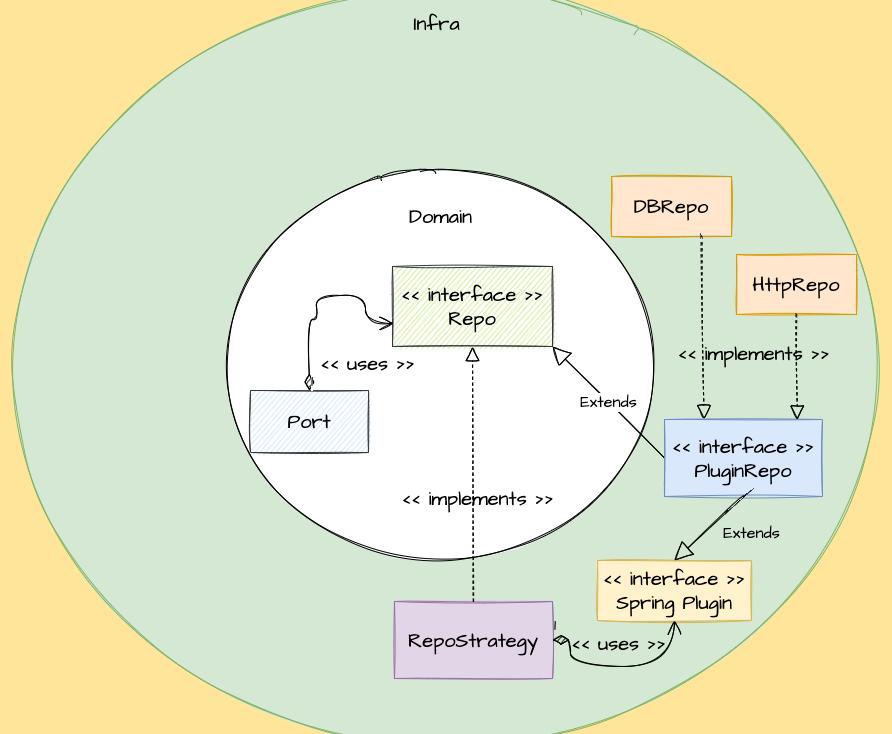

The diagram above was exported from draw.io. Its source (the exported page's mxGraphModel, read from the mxfile embedded in the PNG):
<mxGraphModel dx="2040" dy="1262" grid="0" gridSize="10" guides="1" tooltips="1" connect="1" arrows="1" fold="1" page="0" pageScale="1" pageWidth="827" pageHeight="1169" background="#FFE599" math="0" shadow="0">
  <root>
    <mxCell id="0" />
    <mxCell id="1" parent="0" />
    <mxCell id="Af6SHq1i7GqoGPUvjSj0-12" value="" style="ellipse;whiteSpace=wrap;html=1;sketch=1;hachureGap=4;fontFamily=Architects Daughter;fontSource=https%3A%2F%2Ffonts.googleapis.com%2Fcss%3Ffamily%3DArchitects%2BDaughter;fontSize=20;shadow=0;fillStyle=solid;fillColor=#d5e8d4;strokeColor=#82b366;" vertex="1" parent="1">
      <mxGeometry x="-283" y="-31" width="890" height="733" as="geometry" />
    </mxCell>
    <mxCell id="Af6SHq1i7GqoGPUvjSj0-2" value="" style="ellipse;whiteSpace=wrap;html=1;sketch=1;hachureGap=4;fontFamily=Architects Daughter;fontSource=https%3A%2F%2Ffonts.googleapis.com%2Fcss%3Ffamily%3DArchitects%2BDaughter;fontSize=20;shadow=0;fillStyle=solid;" vertex="1" parent="1">
      <mxGeometry x="-61" y="129" width="436" height="409" as="geometry" />
    </mxCell>
    <mxCell id="Af6SHq1i7GqoGPUvjSj0-3" value="Domain" style="text;html=1;align=center;verticalAlign=middle;resizable=0;points=[];autosize=1;strokeColor=none;fillColor=none;sketch=1;hachureGap=4;fontFamily=Architects Daughter;fontSource=https%3A%2F%2Ffonts.googleapis.com%2Fcss%3Ffamily%3DArchitects%2BDaughter;fontSize=20;" vertex="1" parent="1">
      <mxGeometry x="120.5" y="171" width="73" height="28" as="geometry" />
    </mxCell>
    <mxCell id="Af6SHq1i7GqoGPUvjSj0-4" value="&amp;lt;&amp;lt; interface &amp;gt;&amp;gt;&lt;br&gt;Repo" style="rounded=0;whiteSpace=wrap;html=1;sketch=1;hachureGap=4;fontFamily=Architects Daughter;fontSource=https%3A%2F%2Ffonts.googleapis.com%2Fcss%3Ffamily%3DArchitects%2BDaughter;fontSize=20;fillColor=#cdeb8b;strokeColor=#36393d;" vertex="1" parent="1">
      <mxGeometry x="109" y="235" width="160" height="80" as="geometry" />
    </mxCell>
    <mxCell id="Af6SHq1i7GqoGPUvjSj0-5" value="Port" style="rounded=0;whiteSpace=wrap;html=1;sketch=1;hachureGap=4;fontFamily=Architects Daughter;fontSource=https%3A%2F%2Ffonts.googleapis.com%2Fcss%3Ffamily%3DArchitects%2BDaughter;fontSize=20;fillColor=#cce5ff;strokeColor=#36393d;" vertex="1" parent="1">
      <mxGeometry x="-33" y="359" width="118" height="62" as="geometry" />
    </mxCell>
    <mxCell id="Af6SHq1i7GqoGPUvjSj0-10" value="1" style="endArrow=open;html=1;endSize=12;startArrow=diamondThin;startSize=14;startFill=1;edgeStyle=orthogonalEdgeStyle;align=left;verticalAlign=bottom;rounded=0;sketch=1;hachureGap=4;fontFamily=Architects Daughter;fontSource=https%3A%2F%2Ffonts.googleapis.com%2Fcss%3Ffamily%3DArchitects%2BDaughter;fontSize=16;sourcePerimeterSpacing=8;targetPerimeterSpacing=8;curved=1;exitX=0.5;exitY=0;exitDx=0;exitDy=0;" edge="1" parent="1" source="Af6SHq1i7GqoGPUvjSj0-5">
      <mxGeometry x="-1" y="3" relative="1" as="geometry">
        <mxPoint x="123" y="378" as="sourcePoint" />
        <mxPoint x="110" y="292" as="targetPoint" />
        <Array as="points">
          <mxPoint x="25" y="288" />
          <mxPoint x="33" y="288" />
          <mxPoint x="33" y="264" />
          <mxPoint x="82" y="264" />
          <mxPoint x="82" y="292" />
        </Array>
      </mxGeometry>
    </mxCell>
    <mxCell id="Af6SHq1i7GqoGPUvjSj0-11" value="&amp;lt;&amp;lt; uses &amp;gt;&amp;gt;" style="edgeLabel;html=1;align=center;verticalAlign=middle;resizable=0;points=[];fontSize=20;fontFamily=Architects Daughter;" vertex="1" connectable="0" parent="Af6SHq1i7GqoGPUvjSj0-10">
      <mxGeometry x="-0.0372" y="-2" relative="1" as="geometry">
        <mxPoint x="49" y="64" as="offset" />
      </mxGeometry>
    </mxCell>
    <mxCell id="Af6SHq1i7GqoGPUvjSj0-13" value="Infra" style="text;html=1;align=center;verticalAlign=middle;resizable=0;points=[];autosize=1;strokeColor=none;fillColor=none;sketch=1;hachureGap=4;fontFamily=Architects Daughter;fontSource=https%3A%2F%2Ffonts.googleapis.com%2Fcss%3Ffamily%3DArchitects%2BDaughter;fontSize=20;" vertex="1" parent="1">
      <mxGeometry x="125" y="-22" width="56" height="28" as="geometry" />
    </mxCell>
    <mxCell id="Af6SHq1i7GqoGPUvjSj0-14" value="DBRepo" style="rounded=0;whiteSpace=wrap;html=1;shadow=0;sketch=1;hachureGap=4;fillStyle=solid;fontFamily=Architects Daughter;fontSource=https%3A%2F%2Ffonts.googleapis.com%2Fcss%3Ffamily%3DArchitects%2BDaughter;fontSize=20;fillColor=#ffe6cc;strokeColor=#d79b00;" vertex="1" parent="1">
      <mxGeometry x="328" y="145" width="120" height="60" as="geometry" />
    </mxCell>
    <mxCell id="Af6SHq1i7GqoGPUvjSj0-15" value="" style="endArrow=block;dashed=1;endFill=0;endSize=12;html=1;rounded=0;sketch=1;hachureGap=4;fontFamily=Architects Daughter;fontSource=https%3A%2F%2Ffonts.googleapis.com%2Fcss%3Ffamily%3DArchitects%2BDaughter;fontSize=16;sourcePerimeterSpacing=8;targetPerimeterSpacing=8;curved=1;entryX=0.25;entryY=0;entryDx=0;entryDy=0;labelBackgroundColor=none;fontColor=default;exitX=0.75;exitY=1;exitDx=0;exitDy=0;" edge="1" parent="1" source="Af6SHq1i7GqoGPUvjSj0-14" target="Af6SHq1i7GqoGPUvjSj0-18">
      <mxGeometry width="160" relative="1" as="geometry">
        <mxPoint x="507" y="304" as="sourcePoint" />
        <mxPoint x="294" y="327" as="targetPoint" />
      </mxGeometry>
    </mxCell>
    <mxCell id="Af6SHq1i7GqoGPUvjSj0-16" value="&amp;lt;&amp;lt; implements &amp;gt;&amp;gt;" style="edgeLabel;html=1;align=center;verticalAlign=middle;resizable=0;points=[];fontSize=20;fontFamily=Architects Daughter;labelBackgroundColor=none;" vertex="1" connectable="0" parent="Af6SHq1i7GqoGPUvjSj0-15">
      <mxGeometry x="-0.0623" relative="1" as="geometry">
        <mxPoint x="50" y="30" as="offset" />
      </mxGeometry>
    </mxCell>
    <mxCell id="Af6SHq1i7GqoGPUvjSj0-17" value="Extends" style="endArrow=block;endSize=16;endFill=0;html=1;rounded=0;sketch=1;hachureGap=4;fontFamily=Architects Daughter;fontSource=https%3A%2F%2Ffonts.googleapis.com%2Fcss%3Ffamily%3DArchitects%2BDaughter;fontSize=16;sourcePerimeterSpacing=8;targetPerimeterSpacing=8;curved=1;entryX=1;entryY=1;entryDx=0;entryDy=0;exitX=0;exitY=0.5;exitDx=0;exitDy=0;" edge="1" parent="1" source="Af6SHq1i7GqoGPUvjSj0-18" target="Af6SHq1i7GqoGPUvjSj0-4">
      <mxGeometry width="160" relative="1" as="geometry">
        <mxPoint x="287" y="424" as="sourcePoint" />
        <mxPoint x="447" y="424" as="targetPoint" />
      </mxGeometry>
    </mxCell>
    <mxCell id="Af6SHq1i7GqoGPUvjSj0-18" value="&amp;lt;&amp;lt; interface &amp;gt;&amp;gt;&lt;br&gt;PluginRepo" style="rounded=0;whiteSpace=wrap;html=1;shadow=0;sketch=1;hachureGap=4;fillStyle=solid;fontFamily=Architects Daughter;fontSource=https%3A%2F%2Ffonts.googleapis.com%2Fcss%3Ffamily%3DArchitects%2BDaughter;fontSize=20;fillColor=#dae8fc;strokeColor=#6c8ebf;" vertex="1" parent="1">
      <mxGeometry x="381" y="388" width="158" height="77" as="geometry" />
    </mxCell>
    <mxCell id="Af6SHq1i7GqoGPUvjSj0-19" value="HttpRepo" style="rounded=0;whiteSpace=wrap;html=1;shadow=0;sketch=1;hachureGap=4;fillStyle=solid;fontFamily=Architects Daughter;fontSource=https%3A%2F%2Ffonts.googleapis.com%2Fcss%3Ffamily%3DArchitects%2BDaughter;fontSize=20;fillColor=#ffe6cc;strokeColor=#d79b00;" vertex="1" parent="1">
      <mxGeometry x="453" y="223" width="120" height="60" as="geometry" />
    </mxCell>
    <mxCell id="Af6SHq1i7GqoGPUvjSj0-22" value="" style="endArrow=block;dashed=1;endFill=0;endSize=12;html=1;rounded=0;sketch=1;hachureGap=4;fontFamily=Architects Daughter;fontSource=https%3A%2F%2Ffonts.googleapis.com%2Fcss%3Ffamily%3DArchitects%2BDaughter;fontSize=16;sourcePerimeterSpacing=8;targetPerimeterSpacing=8;curved=1;entryX=0.841;entryY=0.006;entryDx=0;entryDy=0;labelBackgroundColor=none;fontColor=default;exitX=0.5;exitY=1;exitDx=0;exitDy=0;entryPerimeter=0;" edge="1" parent="1" source="Af6SHq1i7GqoGPUvjSj0-19" target="Af6SHq1i7GqoGPUvjSj0-18">
      <mxGeometry width="160" relative="1" as="geometry">
        <mxPoint x="519" y="282" as="sourcePoint" />
        <mxPoint x="521.5" y="465" as="targetPoint" />
      </mxGeometry>
    </mxCell>
    <mxCell id="Af6SHq1i7GqoGPUvjSj0-24" value="RepoStrategy" style="rounded=0;whiteSpace=wrap;html=1;shadow=0;sketch=1;hachureGap=4;fillStyle=solid;fontFamily=Architects Daughter;fontSource=https%3A%2F%2Ffonts.googleapis.com%2Fcss%3Ffamily%3DArchitects%2BDaughter;fontSize=20;fillColor=#e1d5e7;strokeColor=#9673a6;" vertex="1" parent="1">
      <mxGeometry x="111" y="570" width="158" height="77" as="geometry" />
    </mxCell>
    <mxCell id="Af6SHq1i7GqoGPUvjSj0-26" value="" style="endArrow=block;dashed=1;endFill=0;endSize=12;html=1;rounded=0;sketch=1;hachureGap=4;fontFamily=Architects Daughter;fontSource=https%3A%2F%2Ffonts.googleapis.com%2Fcss%3Ffamily%3DArchitects%2BDaughter;fontSize=16;sourcePerimeterSpacing=8;targetPerimeterSpacing=8;curved=1;entryX=0.5;entryY=1;entryDx=0;entryDy=0;labelBackgroundColor=none;fontColor=default;exitX=0.5;exitY=0;exitDx=0;exitDy=0;" edge="1" parent="1" source="Af6SHq1i7GqoGPUvjSj0-24" target="Af6SHq1i7GqoGPUvjSj0-4">
      <mxGeometry width="160" relative="1" as="geometry">
        <mxPoint x="191" y="388" as="sourcePoint" />
        <mxPoint x="193.5" y="571" as="targetPoint" />
      </mxGeometry>
    </mxCell>
    <mxCell id="Af6SHq1i7GqoGPUvjSj0-27" value="&amp;lt;&amp;lt; implements &amp;gt;&amp;gt;" style="edgeLabel;html=1;align=center;verticalAlign=middle;resizable=0;points=[];fontSize=20;fontFamily=Architects Daughter;labelBackgroundColor=none;" vertex="1" connectable="0" parent="Af6SHq1i7GqoGPUvjSj0-26">
      <mxGeometry x="-0.0623" relative="1" as="geometry">
        <mxPoint x="4" y="16" as="offset" />
      </mxGeometry>
    </mxCell>
    <mxCell id="Af6SHq1i7GqoGPUvjSj0-28" value="&amp;lt;&amp;lt; interface &amp;gt;&amp;gt;&lt;br&gt;Spring Plugin" style="rounded=0;whiteSpace=wrap;html=1;shadow=0;sketch=1;hachureGap=4;fillStyle=solid;fontFamily=Architects Daughter;fontSource=https%3A%2F%2Ffonts.googleapis.com%2Fcss%3Ffamily%3DArchitects%2BDaughter;fontSize=20;fillColor=#fff2cc;strokeColor=#d6b656;" vertex="1" parent="1">
      <mxGeometry x="314" y="529" width="154" height="60" as="geometry" />
    </mxCell>
    <mxCell id="Af6SHq1i7GqoGPUvjSj0-29" value="Extends" style="endArrow=block;endSize=16;endFill=0;html=1;rounded=0;sketch=1;hachureGap=4;fontFamily=Architects Daughter;fontSource=https%3A%2F%2Ffonts.googleapis.com%2Fcss%3Ffamily%3DArchitects%2BDaughter;fontSize=16;sourcePerimeterSpacing=8;targetPerimeterSpacing=8;curved=1;exitX=0.5;exitY=1;exitDx=0;exitDy=0;entryX=0.5;entryY=0;entryDx=0;entryDy=0;labelBackgroundColor=none;" edge="1" parent="1" source="Af6SHq1i7GqoGPUvjSj0-18" target="Af6SHq1i7GqoGPUvjSj0-28">
      <mxGeometry x="-0.5899" y="33" width="160" relative="1" as="geometry">
        <mxPoint x="391" y="436.5" as="sourcePoint" />
        <mxPoint x="279" y="325" as="targetPoint" />
        <mxPoint as="offset" />
      </mxGeometry>
    </mxCell>
    <mxCell id="Af6SHq1i7GqoGPUvjSj0-30" value="1" style="endArrow=open;html=1;endSize=12;startArrow=diamondThin;startSize=14;startFill=1;edgeStyle=orthogonalEdgeStyle;align=left;verticalAlign=bottom;rounded=0;labelBackgroundColor=none;sketch=1;hachureGap=4;fontFamily=Architects Daughter;fontSource=https%3A%2F%2Ffonts.googleapis.com%2Fcss%3Ffamily%3DArchitects%2BDaughter;fontSize=16;fontColor=default;sourcePerimeterSpacing=8;targetPerimeterSpacing=8;curved=1;exitX=1;exitY=0.5;exitDx=0;exitDy=0;entryX=0.5;entryY=1;entryDx=0;entryDy=0;" edge="1" parent="1" source="Af6SHq1i7GqoGPUvjSj0-24" target="Af6SHq1i7GqoGPUvjSj0-28">
      <mxGeometry x="-1" y="3" relative="1" as="geometry">
        <mxPoint x="319" y="620" as="sourcePoint" />
        <mxPoint x="479" y="620" as="targetPoint" />
        <Array as="points">
          <mxPoint x="287" y="609" />
          <mxPoint x="287" y="635" />
          <mxPoint x="391" y="635" />
        </Array>
      </mxGeometry>
    </mxCell>
    <mxCell id="Af6SHq1i7GqoGPUvjSj0-31" value="&amp;lt;&amp;lt; uses &amp;gt;&amp;gt;" style="edgeLabel;html=1;align=center;verticalAlign=middle;resizable=0;points=[];fontSize=20;fontFamily=Architects Daughter;labelBackgroundColor=none;" vertex="1" connectable="0" parent="1">
      <mxGeometry x="98.00347826086995" y="344.0014224150233" as="geometry">
        <mxPoint x="237" y="268" as="offset" />
      </mxGeometry>
    </mxCell>
  </root>
</mxGraphModel>